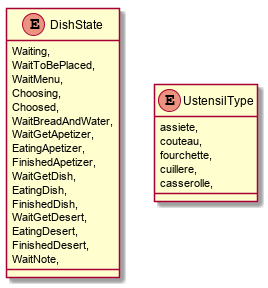

The diagram above was rendered by PlantUML. Its source (embedded in the PNG):
@startuml
enum DishState {
    Waiting,
    WaitToBePlaced,
    WaitMenu,
    Choosing,
    Choosed,
    WaitBreadAndWater,
    WaitGetApetizer,
    EatingApetizer,
    FinishedApetizer,
    WaitGetDish,
    EatingDish,
    FinishedDish,
    WaitGetDesert,
    EatingDesert,
    FinishedDesert,
    WaitNote,
}
enum UstensilType {
    assiete,
    couteau,
    fourchette,
    cuillere,
    casserolle,
}
@enduml